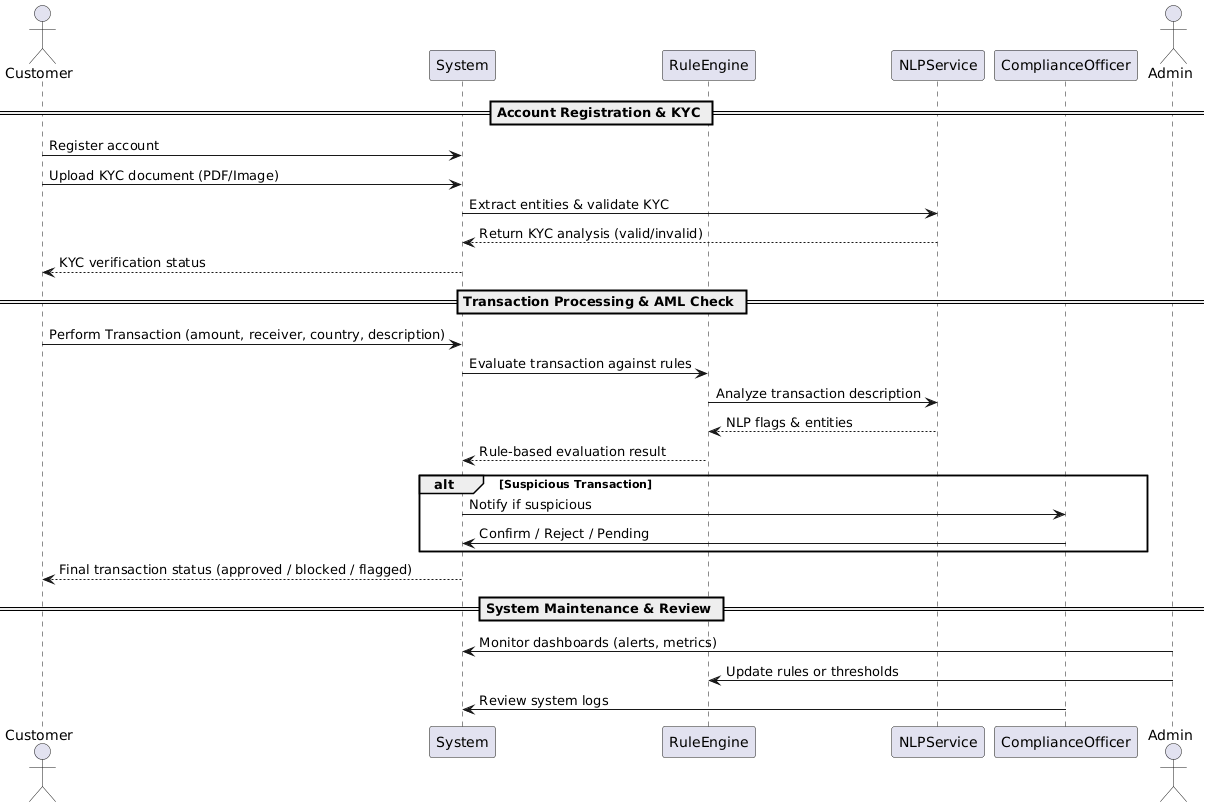

The diagram above was rendered by PlantUML. Its source (embedded in the PNG):
@startuml
actor Customer
participant System
participant RuleEngine
participant NLPService
participant ComplianceOfficer
actor Admin

== Account Registration & KYC ==

Customer -> System: Register account
Customer -> System: Upload KYC document (PDF/Image)
System -> NLPService: Extract entities & validate KYC
NLPService --> System: Return KYC analysis (valid/invalid)
System --> Customer: KYC verification status

== Transaction Processing & AML Check ==

Customer -> System: Perform Transaction (amount, receiver, country, description)

System -> RuleEngine: Evaluate transaction against rules
RuleEngine -> NLPService: Analyze transaction description
NLPService --> RuleEngine: NLP flags & entities
RuleEngine --> System: Rule-based evaluation result

alt Suspicious Transaction
    System -> ComplianceOfficer: Notify if suspicious
    ComplianceOfficer -> System: Confirm / Reject / Pending
end

System --> Customer: Final transaction status (approved / blocked / flagged)

== System Maintenance & Review ==

Admin -> System: Monitor dashboards (alerts, metrics)
Admin -> RuleEngine: Update rules or thresholds
ComplianceOfficer -> System: Review system logs
@enduml